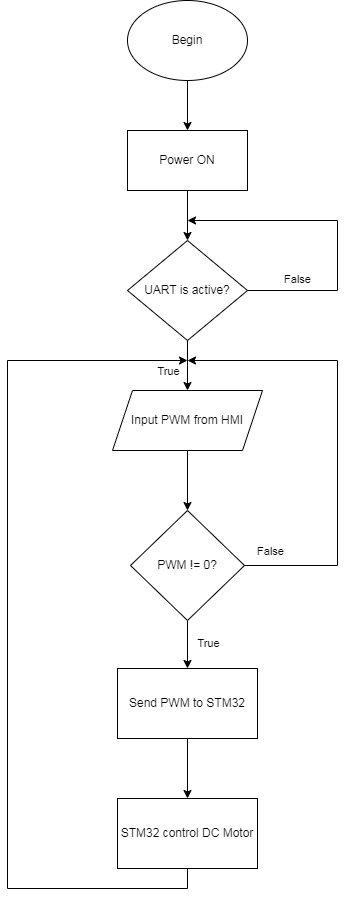

The diagram above was exported from draw.io. Its source (the exported page's mxGraphModel, read from the mxfile embedded in the PNG):
<mxGraphModel dx="1398" dy="872" grid="1" gridSize="10" guides="1" tooltips="1" connect="1" arrows="1" fold="1" page="1" pageScale="1" pageWidth="827" pageHeight="1169" math="0" shadow="0">
  <root>
    <mxCell id="WIyWlLk6GJQsqaUBKTNV-0" />
    <mxCell id="WIyWlLk6GJQsqaUBKTNV-1" parent="WIyWlLk6GJQsqaUBKTNV-0" />
    <mxCell id="Ix38832ZkFxTkAG4mE_x-0" style="edgeStyle=orthogonalEdgeStyle;rounded=0;orthogonalLoop=1;jettySize=auto;html=1;exitX=0.5;exitY=1;exitDx=0;exitDy=0;entryX=0.5;entryY=0;entryDx=0;entryDy=0;" edge="1" parent="WIyWlLk6GJQsqaUBKTNV-1" source="Ix38832ZkFxTkAG4mE_x-1" target="Ix38832ZkFxTkAG4mE_x-3">
      <mxGeometry relative="1" as="geometry" />
    </mxCell>
    <mxCell id="Ix38832ZkFxTkAG4mE_x-1" value="Begin" style="ellipse;whiteSpace=wrap;html=1;" vertex="1" parent="WIyWlLk6GJQsqaUBKTNV-1">
      <mxGeometry x="390" y="440" width="120" height="80" as="geometry" />
    </mxCell>
    <mxCell id="Ix38832ZkFxTkAG4mE_x-35" style="edgeStyle=orthogonalEdgeStyle;rounded=0;orthogonalLoop=1;jettySize=auto;html=1;exitX=0.5;exitY=1;exitDx=0;exitDy=0;" edge="1" parent="WIyWlLk6GJQsqaUBKTNV-1" source="Ix38832ZkFxTkAG4mE_x-3" target="Ix38832ZkFxTkAG4mE_x-26">
      <mxGeometry relative="1" as="geometry" />
    </mxCell>
    <mxCell id="Ix38832ZkFxTkAG4mE_x-3" value="Power ON" style="rounded=0;whiteSpace=wrap;html=1;" vertex="1" parent="WIyWlLk6GJQsqaUBKTNV-1">
      <mxGeometry x="390" y="570" width="120" height="60" as="geometry" />
    </mxCell>
    <mxCell id="Ix38832ZkFxTkAG4mE_x-37" style="edgeStyle=orthogonalEdgeStyle;rounded=0;orthogonalLoop=1;jettySize=auto;html=1;exitX=1;exitY=0.5;exitDx=0;exitDy=0;" edge="1" parent="WIyWlLk6GJQsqaUBKTNV-1" source="Ix38832ZkFxTkAG4mE_x-26">
      <mxGeometry relative="1" as="geometry">
        <mxPoint x="450" y="660" as="targetPoint" />
        <Array as="points">
          <mxPoint x="600" y="730" />
          <mxPoint x="600" y="660" />
        </Array>
      </mxGeometry>
    </mxCell>
    <mxCell id="Ix38832ZkFxTkAG4mE_x-38" value="False" style="edgeLabel;html=1;align=center;verticalAlign=middle;resizable=0;points=[];" vertex="1" connectable="0" parent="Ix38832ZkFxTkAG4mE_x-37">
      <mxGeometry x="-0.7667" y="1" relative="1" as="geometry">
        <mxPoint x="12" y="-11" as="offset" />
      </mxGeometry>
    </mxCell>
    <mxCell id="Ix38832ZkFxTkAG4mE_x-44" style="edgeStyle=orthogonalEdgeStyle;rounded=0;orthogonalLoop=1;jettySize=auto;html=1;exitX=0.5;exitY=1;exitDx=0;exitDy=0;entryX=0.5;entryY=0;entryDx=0;entryDy=0;" edge="1" parent="WIyWlLk6GJQsqaUBKTNV-1" source="Ix38832ZkFxTkAG4mE_x-26">
      <mxGeometry relative="1" as="geometry">
        <mxPoint x="450" y="830" as="targetPoint" />
      </mxGeometry>
    </mxCell>
    <mxCell id="Ix38832ZkFxTkAG4mE_x-56" value="True" style="edgeLabel;html=1;align=center;verticalAlign=middle;resizable=0;points=[];" vertex="1" connectable="0" parent="Ix38832ZkFxTkAG4mE_x-44">
      <mxGeometry x="-0.2254" y="2" relative="1" as="geometry">
        <mxPoint x="-22" y="10" as="offset" />
      </mxGeometry>
    </mxCell>
    <mxCell id="Ix38832ZkFxTkAG4mE_x-26" value="UART is active?" style="rhombus;whiteSpace=wrap;html=1;" vertex="1" parent="WIyWlLk6GJQsqaUBKTNV-1">
      <mxGeometry x="390" y="680" width="120" height="100" as="geometry" />
    </mxCell>
    <mxCell id="Ix38832ZkFxTkAG4mE_x-49" style="edgeStyle=orthogonalEdgeStyle;rounded=0;orthogonalLoop=1;jettySize=auto;html=1;exitX=0.5;exitY=1;exitDx=0;exitDy=0;entryX=0.5;entryY=0;entryDx=0;entryDy=0;" edge="1" parent="WIyWlLk6GJQsqaUBKTNV-1" source="Ix38832ZkFxTkAG4mE_x-30" target="Ix38832ZkFxTkAG4mE_x-48">
      <mxGeometry relative="1" as="geometry" />
    </mxCell>
    <mxCell id="Ix38832ZkFxTkAG4mE_x-30" value="Input PWM from HMI" style="shape=parallelogram;perimeter=parallelogramPerimeter;whiteSpace=wrap;html=1;fixedSize=1;" vertex="1" parent="WIyWlLk6GJQsqaUBKTNV-1">
      <mxGeometry x="375" y="830" width="150" height="60" as="geometry" />
    </mxCell>
    <mxCell id="Ix38832ZkFxTkAG4mE_x-31" style="edgeStyle=orthogonalEdgeStyle;rounded=0;orthogonalLoop=1;jettySize=auto;html=1;exitX=0.5;exitY=1;exitDx=0;exitDy=0;entryX=0.5;entryY=0;entryDx=0;entryDy=0;" edge="1" parent="WIyWlLk6GJQsqaUBKTNV-1" source="Ix38832ZkFxTkAG4mE_x-32" target="Ix38832ZkFxTkAG4mE_x-34">
      <mxGeometry relative="1" as="geometry" />
    </mxCell>
    <mxCell id="Ix38832ZkFxTkAG4mE_x-32" value="Send PWM to STM32" style="rounded=0;whiteSpace=wrap;html=1;" vertex="1" parent="WIyWlLk6GJQsqaUBKTNV-1">
      <mxGeometry x="380" y="1108" width="140" height="70" as="geometry" />
    </mxCell>
    <mxCell id="Ix38832ZkFxTkAG4mE_x-55" style="edgeStyle=orthogonalEdgeStyle;rounded=0;orthogonalLoop=1;jettySize=auto;html=1;exitX=0.5;exitY=1;exitDx=0;exitDy=0;" edge="1" parent="WIyWlLk6GJQsqaUBKTNV-1" source="Ix38832ZkFxTkAG4mE_x-34">
      <mxGeometry relative="1" as="geometry">
        <mxPoint x="450" y="800" as="targetPoint" />
        <Array as="points">
          <mxPoint x="450" y="1328" />
          <mxPoint x="270" y="1328" />
          <mxPoint x="270" y="800" />
        </Array>
      </mxGeometry>
    </mxCell>
    <mxCell id="Ix38832ZkFxTkAG4mE_x-34" value="STM32 control DC Motor" style="rounded=0;whiteSpace=wrap;html=1;" vertex="1" parent="WIyWlLk6GJQsqaUBKTNV-1">
      <mxGeometry x="380" y="1238" width="140" height="70" as="geometry" />
    </mxCell>
    <mxCell id="Ix38832ZkFxTkAG4mE_x-50" style="edgeStyle=orthogonalEdgeStyle;rounded=0;orthogonalLoop=1;jettySize=auto;html=1;exitX=1;exitY=0.5;exitDx=0;exitDy=0;" edge="1" parent="WIyWlLk6GJQsqaUBKTNV-1" source="Ix38832ZkFxTkAG4mE_x-48">
      <mxGeometry relative="1" as="geometry">
        <mxPoint x="450" y="800" as="targetPoint" />
        <Array as="points">
          <mxPoint x="600" y="1005" />
          <mxPoint x="600" y="800" />
        </Array>
      </mxGeometry>
    </mxCell>
    <mxCell id="Ix38832ZkFxTkAG4mE_x-54" value="False" style="edgeLabel;html=1;align=center;verticalAlign=middle;resizable=0;points=[];" vertex="1" connectable="0" parent="Ix38832ZkFxTkAG4mE_x-50">
      <mxGeometry x="-0.7401" y="2" relative="1" as="geometry">
        <mxPoint x="-33" y="-13" as="offset" />
      </mxGeometry>
    </mxCell>
    <mxCell id="Ix38832ZkFxTkAG4mE_x-52" style="edgeStyle=orthogonalEdgeStyle;rounded=0;orthogonalLoop=1;jettySize=auto;html=1;exitX=0.5;exitY=1;exitDx=0;exitDy=0;entryX=0.5;entryY=0;entryDx=0;entryDy=0;" edge="1" parent="WIyWlLk6GJQsqaUBKTNV-1" source="Ix38832ZkFxTkAG4mE_x-48" target="Ix38832ZkFxTkAG4mE_x-32">
      <mxGeometry relative="1" as="geometry" />
    </mxCell>
    <mxCell id="Ix38832ZkFxTkAG4mE_x-53" value="True" style="edgeLabel;html=1;align=center;verticalAlign=middle;resizable=0;points=[];" vertex="1" connectable="0" parent="Ix38832ZkFxTkAG4mE_x-52">
      <mxGeometry x="-0.1186" y="-3" relative="1" as="geometry">
        <mxPoint x="23" as="offset" />
      </mxGeometry>
    </mxCell>
    <mxCell id="Ix38832ZkFxTkAG4mE_x-48" value="PWM != 0?" style="rhombus;whiteSpace=wrap;html=1;" vertex="1" parent="WIyWlLk6GJQsqaUBKTNV-1">
      <mxGeometry x="393" y="950" width="114" height="110" as="geometry" />
    </mxCell>
  </root>
</mxGraphModel>